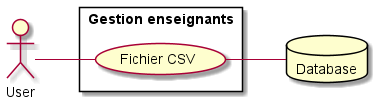

The diagram above was rendered by PlantUML. Its source (embedded in the PNG):
@startuml
left to right direction
skinparam packageStyle rectangle
actor User
database Database
rectangle "Gestion enseignants" {
  User -- (Fichier CSV)
  (Fichier CSV) -- Database
}
@enduml